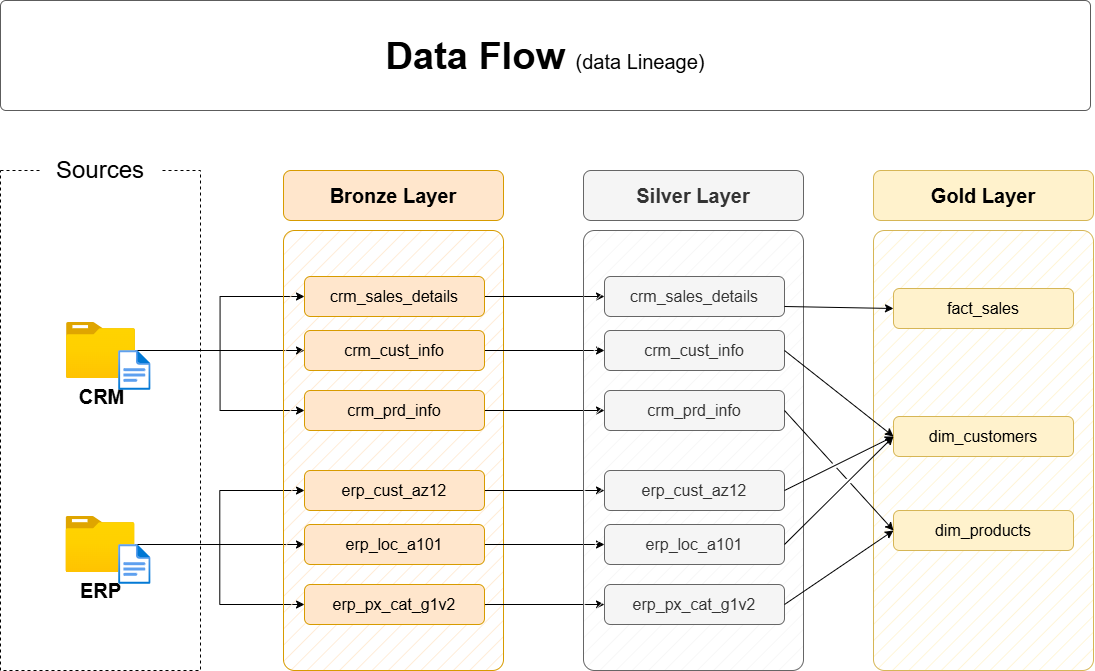

The diagram above was exported from draw.io. Its source (the exported page's mxGraphModel, read from the mxfile embedded in the PNG):
<mxGraphModel dx="1471" dy="894" grid="0" gridSize="10" guides="1" tooltips="1" connect="1" arrows="1" fold="1" page="1" pageScale="1" pageWidth="1920" pageHeight="1200" math="0" shadow="0">
  <root>
    <mxCell id="0" />
    <mxCell id="1" parent="0" />
    <mxCell id="O-qo6Hb_ONh55YJdRrJx-1" parent="1" style="rounded=0;whiteSpace=wrap;html=1;fillColor=none;dashed=1;" value="" vertex="1">
      <mxGeometry height="500" width="200" x="390" y="280" as="geometry" />
    </mxCell>
    <mxCell id="O-qo6Hb_ONh55YJdRrJx-2" parent="1" style="rounded=1;whiteSpace=wrap;html=1;strokeColor=none;" value="&lt;font style=&quot;font-size: 24px;&quot;&gt;Sources&lt;/font&gt;" vertex="1">
      <mxGeometry height="40" width="120" x="430" y="260" as="geometry" />
    </mxCell>
    <mxCell id="O-qo6Hb_ONh55YJdRrJx-3" edge="1" parent="1" source="O-qo6Hb_ONh55YJdRrJx-6" style="edgeStyle=orthogonalEdgeStyle;rounded=0;orthogonalLoop=1;jettySize=auto;html=1;entryX=0;entryY=0.5;entryDx=0;entryDy=0;" target="O-qo6Hb_ONh55YJdRrJx-16">
      <mxGeometry relative="1" as="geometry" />
    </mxCell>
    <mxCell id="O-qo6Hb_ONh55YJdRrJx-4" edge="1" parent="1" source="O-qo6Hb_ONh55YJdRrJx-6" style="edgeStyle=orthogonalEdgeStyle;rounded=0;orthogonalLoop=1;jettySize=auto;html=1;entryX=0;entryY=0.5;entryDx=0;entryDy=0;" target="O-qo6Hb_ONh55YJdRrJx-14">
      <mxGeometry relative="1" as="geometry" />
    </mxCell>
    <mxCell id="O-qo6Hb_ONh55YJdRrJx-5" edge="1" parent="1" source="O-qo6Hb_ONh55YJdRrJx-6" style="edgeStyle=orthogonalEdgeStyle;rounded=0;orthogonalLoop=1;jettySize=auto;html=1;entryX=0;entryY=0.5;entryDx=0;entryDy=0;" target="O-qo6Hb_ONh55YJdRrJx-18">
      <mxGeometry relative="1" as="geometry" />
    </mxCell>
    <mxCell id="O-qo6Hb_ONh55YJdRrJx-6" parent="1" style="image;aspect=fixed;html=1;points=[];align=center;fontSize=12;image=img/lib/azure2/general/Folder_Blank.svg;" value="&lt;font style=&quot;font-size: 20px;&quot;&gt;&lt;b&gt;CRM&lt;/b&gt;&lt;/font&gt;" vertex="1">
      <mxGeometry height="56.00000000000001" width="69" x="456" y="432" as="geometry" />
    </mxCell>
    <mxCell id="O-qo6Hb_ONh55YJdRrJx-7" edge="1" parent="1" source="O-qo6Hb_ONh55YJdRrJx-10" style="edgeStyle=orthogonalEdgeStyle;rounded=0;orthogonalLoop=1;jettySize=auto;html=1;entryX=0;entryY=0.5;entryDx=0;entryDy=0;" target="O-qo6Hb_ONh55YJdRrJx-24">
      <mxGeometry relative="1" as="geometry" />
    </mxCell>
    <mxCell id="O-qo6Hb_ONh55YJdRrJx-8" edge="1" parent="1" source="O-qo6Hb_ONh55YJdRrJx-10" style="edgeStyle=orthogonalEdgeStyle;rounded=0;orthogonalLoop=1;jettySize=auto;html=1;entryX=0;entryY=0.5;entryDx=0;entryDy=0;" target="O-qo6Hb_ONh55YJdRrJx-20">
      <mxGeometry relative="1" as="geometry" />
    </mxCell>
    <mxCell id="O-qo6Hb_ONh55YJdRrJx-9" edge="1" parent="1" source="O-qo6Hb_ONh55YJdRrJx-10" style="edgeStyle=orthogonalEdgeStyle;rounded=0;orthogonalLoop=1;jettySize=auto;html=1;" target="O-qo6Hb_ONh55YJdRrJx-22">
      <mxGeometry relative="1" as="geometry" />
    </mxCell>
    <mxCell id="O-qo6Hb_ONh55YJdRrJx-10" parent="1" style="image;aspect=fixed;html=1;points=[];align=center;fontSize=12;image=img/lib/azure2/general/Folder_Blank.svg;" value="&lt;font style=&quot;font-size: 20px;&quot;&gt;&lt;b&gt;ERP&lt;/b&gt;&lt;/font&gt;" vertex="1">
      <mxGeometry height="56.00000000000001" width="69" x="455.5" y="626" as="geometry" />
    </mxCell>
    <mxCell id="O-qo6Hb_ONh55YJdRrJx-11" parent="1" style="rounded=1;whiteSpace=wrap;html=1;fillColor=#ffe6cc;strokeColor=#d79b00;fillStyle=hatch;arcSize=5;" value="" vertex="1">
      <mxGeometry height="440" width="220" x="673" y="340" as="geometry" />
    </mxCell>
    <mxCell id="O-qo6Hb_ONh55YJdRrJx-12" parent="1" style="rounded=1;whiteSpace=wrap;html=1;fillColor=#ffe6cc;strokeColor=#d79b00;fontSize=20;fontStyle=1" value="Bronze Layer" vertex="1">
      <mxGeometry height="50" width="220" x="673" y="280" as="geometry" />
    </mxCell>
    <mxCell id="O-qo6Hb_ONh55YJdRrJx-13" edge="1" parent="1" source="O-qo6Hb_ONh55YJdRrJx-14" style="edgeStyle=orthogonalEdgeStyle;rounded=0;orthogonalLoop=1;jettySize=auto;html=1;entryX=0;entryY=0.5;entryDx=0;entryDy=0;" target="O-qo6Hb_ONh55YJdRrJx-27">
      <mxGeometry relative="1" as="geometry" />
    </mxCell>
    <mxCell id="O-qo6Hb_ONh55YJdRrJx-14" parent="1" style="rounded=1;whiteSpace=wrap;html=1;fillColor=#ffe6cc;strokeColor=#d79b00;fontSize=16;fontStyle=0" value="crm_sales_details" vertex="1">
      <mxGeometry height="40" width="180" x="694" y="386" as="geometry" />
    </mxCell>
    <mxCell id="O-qo6Hb_ONh55YJdRrJx-15" edge="1" parent="1" source="O-qo6Hb_ONh55YJdRrJx-16" style="edgeStyle=orthogonalEdgeStyle;rounded=0;orthogonalLoop=1;jettySize=auto;html=1;" target="O-qo6Hb_ONh55YJdRrJx-28">
      <mxGeometry relative="1" as="geometry" />
    </mxCell>
    <mxCell id="O-qo6Hb_ONh55YJdRrJx-16" parent="1" style="rounded=1;whiteSpace=wrap;html=1;fillColor=#ffe6cc;strokeColor=#d79b00;fontSize=16;fontStyle=0" value="crm_cust_info" vertex="1">
      <mxGeometry height="40" width="180" x="694" y="440" as="geometry" />
    </mxCell>
    <mxCell id="O-qo6Hb_ONh55YJdRrJx-17" edge="1" parent="1" source="O-qo6Hb_ONh55YJdRrJx-18" style="edgeStyle=orthogonalEdgeStyle;rounded=0;orthogonalLoop=1;jettySize=auto;html=1;entryX=0;entryY=0.5;entryDx=0;entryDy=0;" target="O-qo6Hb_ONh55YJdRrJx-29">
      <mxGeometry relative="1" as="geometry" />
    </mxCell>
    <mxCell id="O-qo6Hb_ONh55YJdRrJx-18" parent="1" style="rounded=1;whiteSpace=wrap;html=1;fillColor=#ffe6cc;strokeColor=#d79b00;fontSize=16;fontStyle=0" value="crm_prd_info" vertex="1">
      <mxGeometry height="40" width="180" x="694" y="500" as="geometry" />
    </mxCell>
    <mxCell id="O-qo6Hb_ONh55YJdRrJx-19" edge="1" parent="1" source="O-qo6Hb_ONh55YJdRrJx-20" style="edgeStyle=orthogonalEdgeStyle;rounded=0;orthogonalLoop=1;jettySize=auto;html=1;entryX=0;entryY=0.5;entryDx=0;entryDy=0;" target="O-qo6Hb_ONh55YJdRrJx-30">
      <mxGeometry relative="1" as="geometry" />
    </mxCell>
    <mxCell id="O-qo6Hb_ONh55YJdRrJx-20" parent="1" style="rounded=1;whiteSpace=wrap;html=1;fillColor=#ffe6cc;strokeColor=#d79b00;fontSize=16;fontStyle=0" value="erp_cust_az12" vertex="1">
      <mxGeometry height="40" width="180" x="694" y="580" as="geometry" />
    </mxCell>
    <mxCell id="O-qo6Hb_ONh55YJdRrJx-21" edge="1" parent="1" source="O-qo6Hb_ONh55YJdRrJx-22" style="edgeStyle=orthogonalEdgeStyle;rounded=0;orthogonalLoop=1;jettySize=auto;html=1;entryX=0;entryY=0.5;entryDx=0;entryDy=0;" target="O-qo6Hb_ONh55YJdRrJx-31">
      <mxGeometry relative="1" as="geometry" />
    </mxCell>
    <mxCell id="O-qo6Hb_ONh55YJdRrJx-22" parent="1" style="rounded=1;whiteSpace=wrap;html=1;fillColor=#ffe6cc;strokeColor=#d79b00;fontSize=16;fontStyle=0" value="erp_loc_a101" vertex="1">
      <mxGeometry height="40" width="180" x="694" y="634" as="geometry" />
    </mxCell>
    <mxCell id="O-qo6Hb_ONh55YJdRrJx-23" edge="1" parent="1" source="O-qo6Hb_ONh55YJdRrJx-24" style="edgeStyle=orthogonalEdgeStyle;rounded=0;orthogonalLoop=1;jettySize=auto;html=1;entryX=0;entryY=0.5;entryDx=0;entryDy=0;" target="O-qo6Hb_ONh55YJdRrJx-32">
      <mxGeometry relative="1" as="geometry" />
    </mxCell>
    <mxCell id="O-qo6Hb_ONh55YJdRrJx-24" parent="1" style="rounded=1;whiteSpace=wrap;html=1;fillColor=#ffe6cc;strokeColor=#d79b00;fontSize=16;fontStyle=0" value="erp_px_cat_g1v2" vertex="1">
      <mxGeometry height="40" width="180" x="694" y="694" as="geometry" />
    </mxCell>
    <mxCell id="O-qo6Hb_ONh55YJdRrJx-25" parent="1" style="rounded=1;whiteSpace=wrap;html=1;fillColor=#f5f5f5;strokeColor=#666666;fillStyle=hatch;arcSize=5;fontColor=#333333;" value="" vertex="1">
      <mxGeometry height="440" width="220" x="973" y="340" as="geometry" />
    </mxCell>
    <mxCell id="O-qo6Hb_ONh55YJdRrJx-26" parent="1" style="rounded=1;whiteSpace=wrap;html=1;fillColor=#f5f5f5;strokeColor=#666666;fontSize=20;fontStyle=1;fontColor=#333333;" value="Silver Layer" vertex="1">
      <mxGeometry height="50" width="220" x="973" y="280" as="geometry" />
    </mxCell>
    <mxCell id="O-qo6Hb_ONh55YJdRrJx-27" parent="1" style="rounded=1;whiteSpace=wrap;html=1;fillColor=#f5f5f5;strokeColor=#666666;fontSize=16;fontStyle=0;fontColor=#333333;" value="crm_sales_details" vertex="1">
      <mxGeometry height="40" width="180" x="994" y="386" as="geometry" />
    </mxCell>
    <mxCell id="O-qo6Hb_ONh55YJdRrJx-28" parent="1" style="rounded=1;whiteSpace=wrap;html=1;fillColor=#f5f5f5;strokeColor=#666666;fontSize=16;fontStyle=0;fontColor=#333333;" value="crm_cust_info" vertex="1">
      <mxGeometry height="40" width="180" x="994" y="440" as="geometry" />
    </mxCell>
    <mxCell id="O-qo6Hb_ONh55YJdRrJx-29" parent="1" style="rounded=1;whiteSpace=wrap;html=1;fillColor=#f5f5f5;strokeColor=#666666;fontSize=16;fontStyle=0;fontColor=#333333;" value="crm_prd_info" vertex="1">
      <mxGeometry height="40" width="180" x="994" y="500" as="geometry" />
    </mxCell>
    <mxCell id="O-qo6Hb_ONh55YJdRrJx-30" parent="1" style="rounded=1;whiteSpace=wrap;html=1;fillColor=#f5f5f5;strokeColor=#666666;fontSize=16;fontStyle=0;fontColor=#333333;" value="erp_cust_az12" vertex="1">
      <mxGeometry height="40" width="180" x="994" y="580" as="geometry" />
    </mxCell>
    <mxCell id="O-qo6Hb_ONh55YJdRrJx-31" parent="1" style="rounded=1;whiteSpace=wrap;html=1;fillColor=#f5f5f5;strokeColor=#666666;fontSize=16;fontStyle=0;fontColor=#333333;" value="erp_loc_a101" vertex="1">
      <mxGeometry height="40" width="180" x="994" y="634" as="geometry" />
    </mxCell>
    <mxCell id="O-qo6Hb_ONh55YJdRrJx-32" parent="1" style="rounded=1;whiteSpace=wrap;html=1;fillColor=#f5f5f5;strokeColor=#666666;fontSize=16;fontStyle=0;fontColor=#333333;" value="erp_px_cat_g1v2" vertex="1">
      <mxGeometry height="40" width="180" x="994" y="694" as="geometry" />
    </mxCell>
    <mxCell id="O-qo6Hb_ONh55YJdRrJx-33" parent="1" style="rounded=1;whiteSpace=wrap;html=1;fillColor=#fff2cc;strokeColor=#d6b656;fillStyle=hatch;arcSize=5;" value="" vertex="1">
      <mxGeometry height="440" width="220" x="1263" y="340" as="geometry" />
    </mxCell>
    <mxCell id="O-qo6Hb_ONh55YJdRrJx-34" parent="1" style="rounded=1;whiteSpace=wrap;html=1;fillColor=#fff2cc;strokeColor=#d6b656;fontSize=20;fontStyle=1;" value="Gold Layer" vertex="1">
      <mxGeometry height="50" width="220" x="1263" y="280" as="geometry" />
    </mxCell>
    <mxCell id="O-qo6Hb_ONh55YJdRrJx-35" parent="1" style="rounded=1;whiteSpace=wrap;html=1;fillColor=#fff2cc;strokeColor=#d6b656;fontSize=16;fontStyle=0;" value="fact_sales" vertex="1">
      <mxGeometry height="40" width="180" x="1283" y="398" as="geometry" />
    </mxCell>
    <mxCell id="O-qo6Hb_ONh55YJdRrJx-36" parent="1" style="rounded=1;whiteSpace=wrap;html=1;fillColor=#fff2cc;strokeColor=#d6b656;fontSize=16;fontStyle=0;" value="dim_customers" vertex="1">
      <mxGeometry height="40" width="180" x="1283" y="526" as="geometry" />
    </mxCell>
    <mxCell id="O-qo6Hb_ONh55YJdRrJx-37" parent="1" style="rounded=1;whiteSpace=wrap;html=1;fillColor=#fff2cc;strokeColor=#d6b656;fontSize=16;fontStyle=0;" value="dim_products" vertex="1">
      <mxGeometry height="40" width="180" x="1283" y="620" as="geometry" />
    </mxCell>
    <mxCell id="O-qo6Hb_ONh55YJdRrJx-38" edge="1" parent="1" source="O-qo6Hb_ONh55YJdRrJx-27" style="endArrow=classic;html=1;rounded=0;exitX=1;exitY=0.75;exitDx=0;exitDy=0;entryX=0;entryY=0.5;entryDx=0;entryDy=0;" target="O-qo6Hb_ONh55YJdRrJx-35" value="">
      <mxGeometry height="50" relative="1" width="50" as="geometry">
        <mxPoint x="1203" y="510" as="sourcePoint" />
        <mxPoint x="1253" y="460" as="targetPoint" />
      </mxGeometry>
    </mxCell>
    <mxCell id="O-qo6Hb_ONh55YJdRrJx-39" edge="1" parent="1" source="O-qo6Hb_ONh55YJdRrJx-28" style="endArrow=classic;html=1;rounded=0;exitX=1;exitY=0.5;exitDx=0;exitDy=0;entryX=0;entryY=0.5;entryDx=0;entryDy=0;jumpStyle=gap;" target="O-qo6Hb_ONh55YJdRrJx-36" value="">
      <mxGeometry height="50" relative="1" width="50" as="geometry">
        <mxPoint x="1184" y="426" as="sourcePoint" />
        <mxPoint x="1303" y="430" as="targetPoint" />
      </mxGeometry>
    </mxCell>
    <mxCell id="O-qo6Hb_ONh55YJdRrJx-40" edge="1" parent="1" source="O-qo6Hb_ONh55YJdRrJx-30" style="endArrow=classic;html=1;rounded=0;exitX=1;exitY=0.5;exitDx=0;exitDy=0;entryX=0;entryY=0.5;entryDx=0;entryDy=0;jumpStyle=gap;" target="O-qo6Hb_ONh55YJdRrJx-36" value="">
      <mxGeometry height="50" relative="1" width="50" as="geometry">
        <mxPoint x="1184" y="470" as="sourcePoint" />
        <mxPoint x="1293" y="556" as="targetPoint" />
      </mxGeometry>
    </mxCell>
    <mxCell id="O-qo6Hb_ONh55YJdRrJx-41" edge="1" parent="1" source="O-qo6Hb_ONh55YJdRrJx-31" style="endArrow=classic;html=1;rounded=0;exitX=1;exitY=0.5;exitDx=0;exitDy=0;entryX=0;entryY=0.5;entryDx=0;entryDy=0;jumpStyle=gap;" target="O-qo6Hb_ONh55YJdRrJx-36" value="">
      <mxGeometry height="50" relative="1" width="50" as="geometry">
        <mxPoint x="1184" y="610" as="sourcePoint" />
        <mxPoint x="1293" y="556" as="targetPoint" />
      </mxGeometry>
    </mxCell>
    <mxCell id="O-qo6Hb_ONh55YJdRrJx-42" edge="1" parent="1" source="O-qo6Hb_ONh55YJdRrJx-29" style="endArrow=classic;html=1;rounded=0;exitX=1;exitY=0.5;exitDx=0;exitDy=0;entryX=0;entryY=0.5;entryDx=0;entryDy=0;jumpStyle=gap;" target="O-qo6Hb_ONh55YJdRrJx-37" value="">
      <mxGeometry height="50" relative="1" width="50" as="geometry">
        <mxPoint x="1184" y="470" as="sourcePoint" />
        <mxPoint x="1293" y="556" as="targetPoint" />
      </mxGeometry>
    </mxCell>
    <mxCell id="O-qo6Hb_ONh55YJdRrJx-43" edge="1" parent="1" source="O-qo6Hb_ONh55YJdRrJx-32" style="endArrow=classic;html=1;rounded=0;exitX=1;exitY=0.5;exitDx=0;exitDy=0;entryX=0;entryY=0.5;entryDx=0;entryDy=0;jumpStyle=gap;" target="O-qo6Hb_ONh55YJdRrJx-37" value="">
      <mxGeometry height="50" relative="1" width="50" as="geometry">
        <mxPoint x="1184" y="530" as="sourcePoint" />
        <mxPoint x="1293" y="650" as="targetPoint" />
      </mxGeometry>
    </mxCell>
    <mxCell id="O-qo6Hb_ONh55YJdRrJx-44" parent="1" style="image;aspect=fixed;html=1;points=[];align=center;fontSize=12;image=img/lib/azure2/general/File.svg;" value="" vertex="1">
      <mxGeometry height="40" width="32.46" x="508.12" y="460" as="geometry" />
    </mxCell>
    <mxCell id="O-qo6Hb_ONh55YJdRrJx-45" parent="1" style="image;aspect=fixed;html=1;points=[];align=center;fontSize=12;image=img/lib/azure2/general/File.svg;" value="" vertex="1">
      <mxGeometry height="40" width="32.46" x="508.12" y="654" as="geometry" />
    </mxCell>
    <mxCell id="O-qo6Hb_ONh55YJdRrJx-46" parent="1" style="rounded=1;whiteSpace=wrap;html=1;fillColor=#FFFFFF;strokeColor=#5C5C5C;strokeWidth=1;arcSize=5;" value="" vertex="1">
      <mxGeometry height="110" width="1090" x="390" y="110" as="geometry" />
    </mxCell>
    <mxCell id="O-qo6Hb_ONh55YJdRrJx-47" parent="1" style="text;html=1;strokeColor=none;fillColor=none;align=center;verticalAlign=middle;whiteSpace=wrap;rounded=0;" value="&lt;b style=&quot;border-color: var(--border-color); font-size: 38px; text-align: left;&quot;&gt;Data Flow&amp;nbsp;&lt;/b&gt;&lt;font style=&quot;border-color: var(--border-color); text-align: left; font-size: 20px;&quot;&gt;(data Lineage)&lt;/font&gt;" vertex="1">
      <mxGeometry height="50" width="570" x="650" y="140.97" as="geometry" />
    </mxCell>
  </root>
</mxGraphModel>